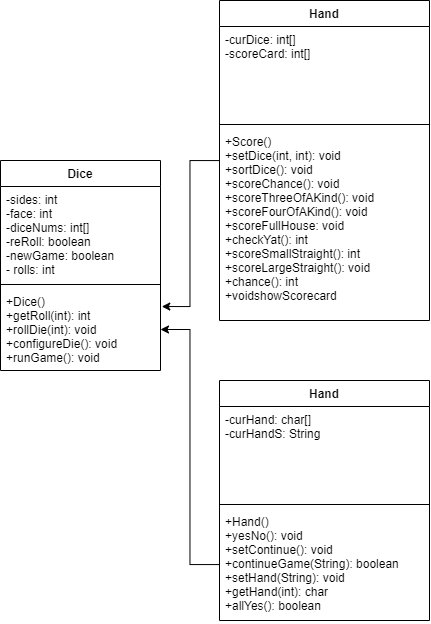

The diagram above was exported from draw.io. Its source (the exported page's mxGraphModel, read from the mxfile embedded in the PNG):
<mxGraphModel dx="540" dy="871" grid="1" gridSize="10" guides="1" tooltips="1" connect="1" arrows="1" fold="1" page="1" pageScale="1" pageWidth="827" pageHeight="1169" math="0" shadow="0">
  <root>
    <mxCell id="WIyWlLk6GJQsqaUBKTNV-0" />
    <mxCell id="WIyWlLk6GJQsqaUBKTNV-1" parent="WIyWlLk6GJQsqaUBKTNV-0" />
    <mxCell id="npJdfPeQ41q9SCbwcBO1-10" value="Dice" style="swimlane;fontStyle=1;align=center;verticalAlign=top;childLayout=stackLayout;horizontal=1;startSize=26;horizontalStack=0;resizeParent=1;resizeParentMax=0;resizeLast=0;collapsible=1;marginBottom=0;" vertex="1" parent="WIyWlLk6GJQsqaUBKTNV-1">
      <mxGeometry x="21" y="220" width="160" height="210" as="geometry" />
    </mxCell>
    <mxCell id="npJdfPeQ41q9SCbwcBO1-11" value="-sides: int&#10;-face: int&#10;-diceNums: int[]&#10;-reRoll: boolean&#10;-newGame: boolean&#10;- rolls: int&#10;" style="text;strokeColor=none;fillColor=none;align=left;verticalAlign=top;spacingLeft=4;spacingRight=4;overflow=hidden;rotatable=0;points=[[0,0.5],[1,0.5]];portConstraint=eastwest;" vertex="1" parent="npJdfPeQ41q9SCbwcBO1-10">
      <mxGeometry y="26" width="160" height="94" as="geometry" />
    </mxCell>
    <mxCell id="npJdfPeQ41q9SCbwcBO1-12" value="" style="line;strokeWidth=1;fillColor=none;align=left;verticalAlign=middle;spacingTop=-1;spacingLeft=3;spacingRight=3;rotatable=0;labelPosition=right;points=[];portConstraint=eastwest;" vertex="1" parent="npJdfPeQ41q9SCbwcBO1-10">
      <mxGeometry y="120" width="160" height="8" as="geometry" />
    </mxCell>
    <mxCell id="npJdfPeQ41q9SCbwcBO1-13" value="+Dice()&#10;+getRoll(int): int&#10;+rollDie(int): void&#10;+configureDie(): void&#10;+runGame(): void" style="text;strokeColor=none;fillColor=none;align=left;verticalAlign=top;spacingLeft=4;spacingRight=4;overflow=hidden;rotatable=0;points=[[0,0.5],[1,0.5]];portConstraint=eastwest;" vertex="1" parent="npJdfPeQ41q9SCbwcBO1-10">
      <mxGeometry y="128" width="160" height="82" as="geometry" />
    </mxCell>
    <mxCell id="npJdfPeQ41q9SCbwcBO1-17" value="&#10;&#10;&#10;&#10;&#10;&#10;kxs&#10;" style="text;strokeColor=none;fillColor=none;align=left;verticalAlign=top;spacingLeft=4;spacingRight=4;overflow=hidden;rotatable=0;points=[[0,0.5],[1,0.5]];portConstraint=eastwest;" vertex="1" parent="WIyWlLk6GJQsqaUBKTNV-1">
      <mxGeometry x="280" y="260" width="160" height="10" as="geometry" />
    </mxCell>
    <mxCell id="npJdfPeQ41q9SCbwcBO1-24" value="Hand" style="swimlane;fontStyle=1;align=center;verticalAlign=top;childLayout=stackLayout;horizontal=1;startSize=26;horizontalStack=0;resizeParent=1;resizeParentMax=0;resizeLast=0;collapsible=1;marginBottom=0;" vertex="1" parent="WIyWlLk6GJQsqaUBKTNV-1">
      <mxGeometry x="240" y="440" width="210" height="240" as="geometry" />
    </mxCell>
    <mxCell id="npJdfPeQ41q9SCbwcBO1-25" value="-curHand: char[]&#10;-curHandS: String&#10;" style="text;strokeColor=none;fillColor=none;align=left;verticalAlign=top;spacingLeft=4;spacingRight=4;overflow=hidden;rotatable=0;points=[[0,0.5],[1,0.5]];portConstraint=eastwest;" vertex="1" parent="npJdfPeQ41q9SCbwcBO1-24">
      <mxGeometry y="26" width="210" height="94" as="geometry" />
    </mxCell>
    <mxCell id="npJdfPeQ41q9SCbwcBO1-26" value="" style="line;strokeWidth=1;fillColor=none;align=left;verticalAlign=middle;spacingTop=-1;spacingLeft=3;spacingRight=3;rotatable=0;labelPosition=right;points=[];portConstraint=eastwest;" vertex="1" parent="npJdfPeQ41q9SCbwcBO1-24">
      <mxGeometry y="120" width="210" height="8" as="geometry" />
    </mxCell>
    <mxCell id="npJdfPeQ41q9SCbwcBO1-27" value="+Hand()&#10;+yesNo(): void&#10;+setContinue(): void&#10;+continueGame(String): boolean&#10;+setHand(String): void&#10;+getHand(int): char&#10;+allYes(): boolean&#10;" style="text;strokeColor=none;fillColor=none;align=left;verticalAlign=top;spacingLeft=4;spacingRight=4;overflow=hidden;rotatable=0;points=[[0,0.5],[1,0.5]];portConstraint=eastwest;" vertex="1" parent="npJdfPeQ41q9SCbwcBO1-24">
      <mxGeometry y="128" width="210" height="112" as="geometry" />
    </mxCell>
    <mxCell id="npJdfPeQ41q9SCbwcBO1-32" style="edgeStyle=orthogonalEdgeStyle;rounded=0;orthogonalLoop=1;jettySize=auto;html=1;entryX=1.008;entryY=0.22;entryDx=0;entryDy=0;entryPerimeter=0;" edge="1" parent="WIyWlLk6GJQsqaUBKTNV-1" source="npJdfPeQ41q9SCbwcBO1-28" target="npJdfPeQ41q9SCbwcBO1-13">
      <mxGeometry relative="1" as="geometry" />
    </mxCell>
    <mxCell id="npJdfPeQ41q9SCbwcBO1-28" value="Hand" style="swimlane;fontStyle=1;align=center;verticalAlign=top;childLayout=stackLayout;horizontal=1;startSize=26;horizontalStack=0;resizeParent=1;resizeParentMax=0;resizeLast=0;collapsible=1;marginBottom=0;" vertex="1" parent="WIyWlLk6GJQsqaUBKTNV-1">
      <mxGeometry x="240" y="60" width="210" height="320" as="geometry" />
    </mxCell>
    <mxCell id="npJdfPeQ41q9SCbwcBO1-29" value="-curDice: int[]&#10;-scoreCard: int[]&#10;" style="text;strokeColor=none;fillColor=none;align=left;verticalAlign=top;spacingLeft=4;spacingRight=4;overflow=hidden;rotatable=0;points=[[0,0.5],[1,0.5]];portConstraint=eastwest;" vertex="1" parent="npJdfPeQ41q9SCbwcBO1-28">
      <mxGeometry y="26" width="210" height="94" as="geometry" />
    </mxCell>
    <mxCell id="npJdfPeQ41q9SCbwcBO1-30" value="" style="line;strokeWidth=1;fillColor=none;align=left;verticalAlign=middle;spacingTop=-1;spacingLeft=3;spacingRight=3;rotatable=0;labelPosition=right;points=[];portConstraint=eastwest;" vertex="1" parent="npJdfPeQ41q9SCbwcBO1-28">
      <mxGeometry y="120" width="210" height="8" as="geometry" />
    </mxCell>
    <mxCell id="npJdfPeQ41q9SCbwcBO1-31" value="+Score()&#10;+setDice(int, int): void&#10;+sortDice(): void&#10;+scoreChance(): void&#10;+scoreThreeOfAKind(): void&#10;+scoreFourOfAKind(): void&#10;+scoreFullHouse: void&#10;+checkYat(): int&#10;+scoreSmallStraight(): int&#10;+scoreLargeStraight(): void&#10;+chance(): int&#10;+voidshowScorecard" style="text;strokeColor=none;fillColor=none;align=left;verticalAlign=top;spacingLeft=4;spacingRight=4;overflow=hidden;rotatable=0;points=[[0,0.5],[1,0.5]];portConstraint=eastwest;" vertex="1" parent="npJdfPeQ41q9SCbwcBO1-28">
      <mxGeometry y="128" width="210" height="192" as="geometry" />
    </mxCell>
    <mxCell id="npJdfPeQ41q9SCbwcBO1-33" style="edgeStyle=orthogonalEdgeStyle;rounded=0;orthogonalLoop=1;jettySize=auto;html=1;entryX=1;entryY=0.5;entryDx=0;entryDy=0;" edge="1" parent="WIyWlLk6GJQsqaUBKTNV-1" source="npJdfPeQ41q9SCbwcBO1-27" target="npJdfPeQ41q9SCbwcBO1-13">
      <mxGeometry relative="1" as="geometry" />
    </mxCell>
  </root>
</mxGraphModel>